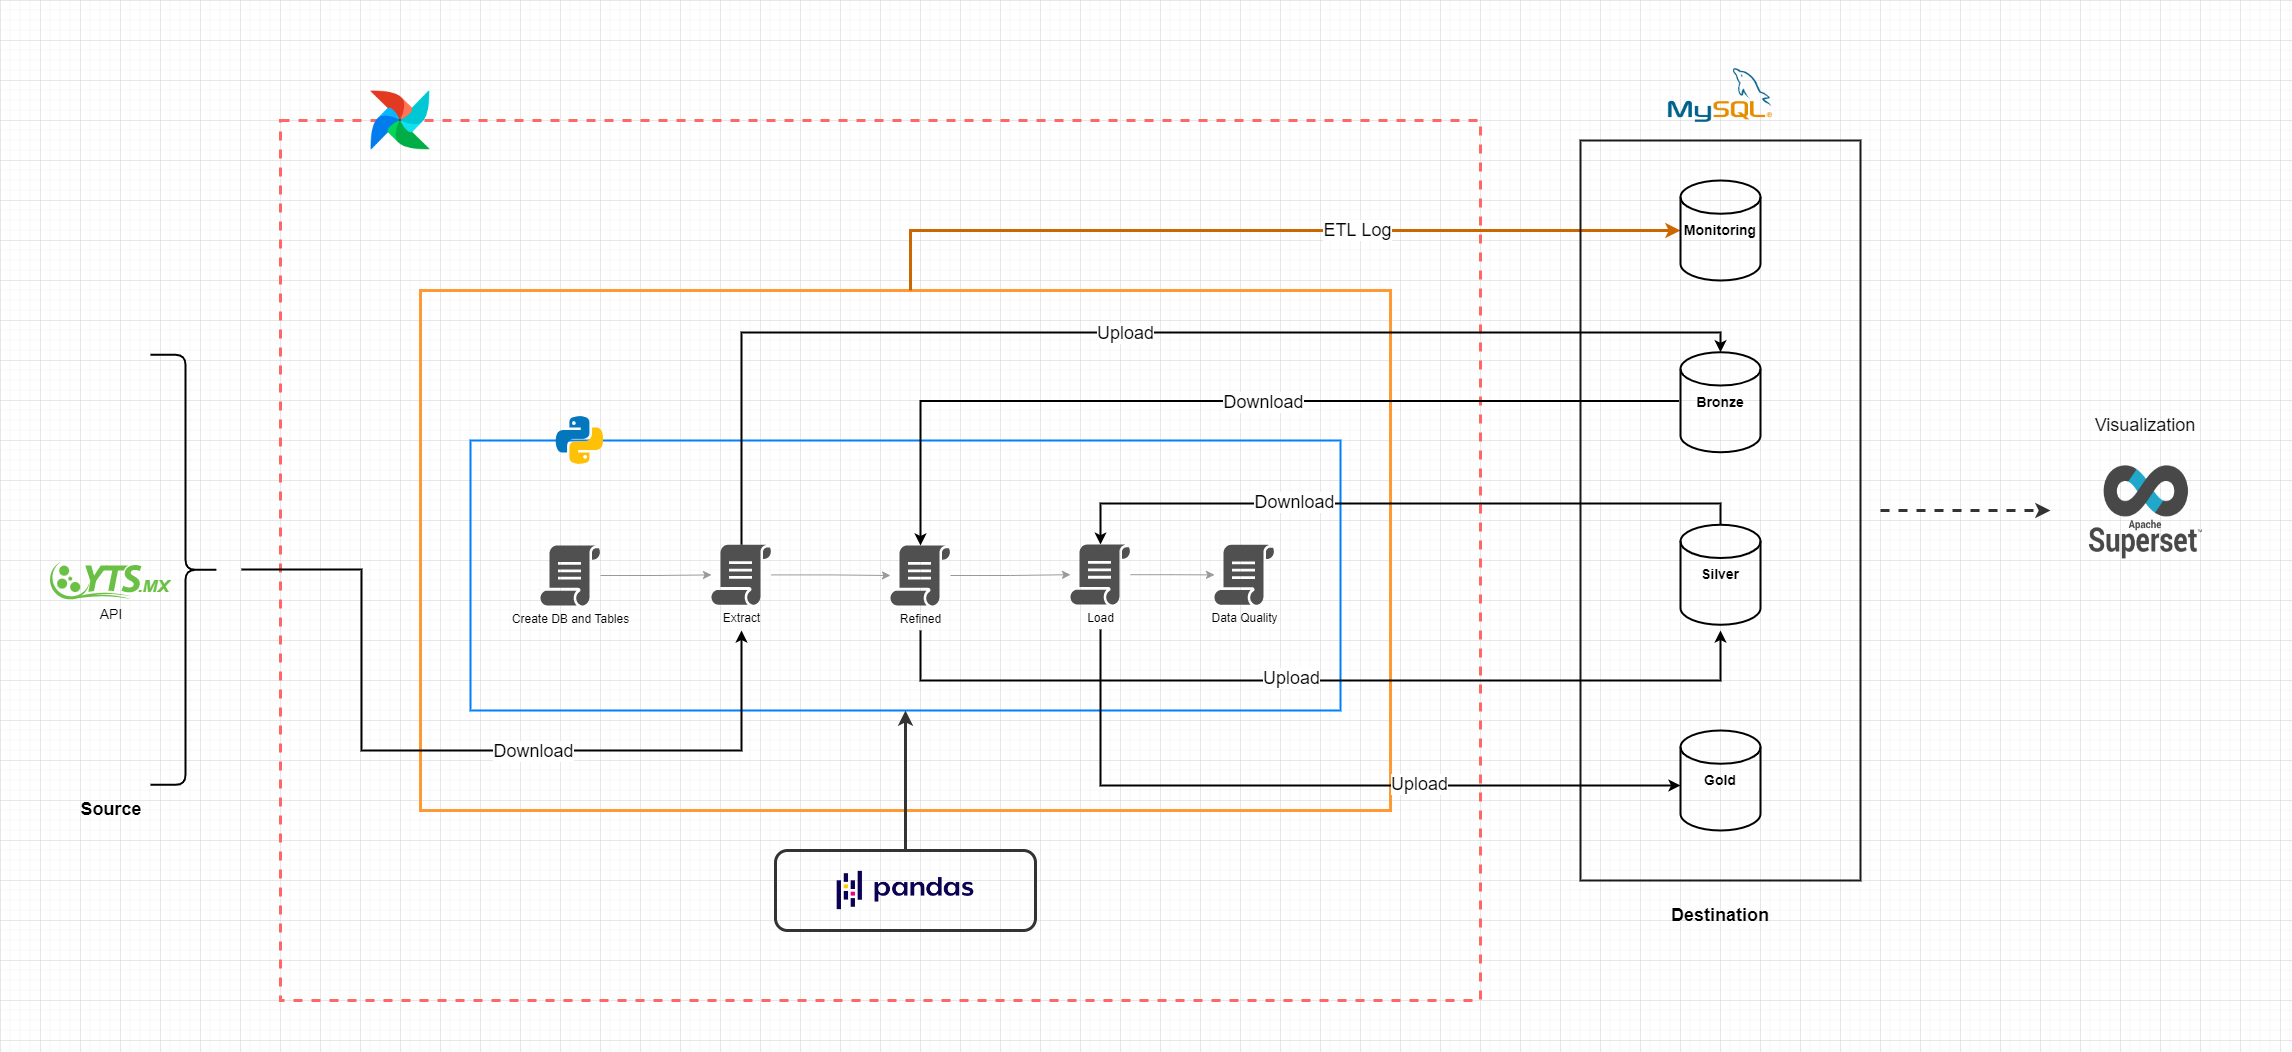

The diagram above was exported from draw.io. Its source (the exported page's mxGraphModel, read from the mxfile embedded in the PNG):
<mxGraphModel dx="4097" dy="1732" grid="1" gridSize="10" guides="1" tooltips="1" connect="1" arrows="1" fold="1" page="1" pageScale="1" pageWidth="827" pageHeight="1169" math="0" shadow="0">
  <root>
    <mxCell id="0" />
    <mxCell id="1" parent="0" />
    <mxCell id="29hrM8d8i7Ro_siD63Uy-27" value="" style="rounded=0;whiteSpace=wrap;html=1;fontSize=14;strokeColor=#FF6666;fillColor=none;strokeWidth=3;glass=0;dashed=1;" parent="1" vertex="1">
      <mxGeometry x="-520" y="120" width="1200" height="880" as="geometry" />
    </mxCell>
    <mxCell id="29hrM8d8i7Ro_siD63Uy-65" value="" style="rounded=0;whiteSpace=wrap;html=1;fontSize=18;strokeColor=#FF9933;strokeWidth=3;fillColor=none;" parent="1" vertex="1">
      <mxGeometry x="-380" y="290" width="970" height="520" as="geometry" />
    </mxCell>
    <mxCell id="29hrM8d8i7Ro_siD63Uy-66" style="edgeStyle=orthogonalEdgeStyle;rounded=0;orthogonalLoop=1;jettySize=auto;html=1;entryX=0;entryY=0.5;entryDx=0;entryDy=0;entryPerimeter=0;fontSize=18;startArrow=none;startFill=0;endArrow=classic;endFill=1;strokeColor=#CC6600;strokeWidth=3;" parent="1" source="29hrM8d8i7Ro_siD63Uy-65" target="29hrM8d8i7Ro_siD63Uy-64" edge="1">
      <mxGeometry relative="1" as="geometry">
        <Array as="points">
          <mxPoint x="110" y="230" />
        </Array>
      </mxGeometry>
    </mxCell>
    <mxCell id="29hrM8d8i7Ro_siD63Uy-67" value="ETL Log" style="edgeLabel;html=1;align=center;verticalAlign=middle;resizable=0;points=[];fontSize=18;" parent="29hrM8d8i7Ro_siD63Uy-66" vertex="1" connectable="0">
      <mxGeometry x="0.2208" y="1" relative="1" as="geometry">
        <mxPoint as="offset" />
      </mxGeometry>
    </mxCell>
    <mxCell id="29hrM8d8i7Ro_siD63Uy-69" style="edgeStyle=orthogonalEdgeStyle;rounded=0;orthogonalLoop=1;jettySize=auto;html=1;dashed=1;fontSize=18;startArrow=none;startFill=0;endArrow=classic;endFill=1;strokeColor=#333333;strokeWidth=3;" parent="1" target="29hrM8d8i7Ro_siD63Uy-62" edge="1">
      <mxGeometry relative="1" as="geometry">
        <mxPoint x="1080" y="510" as="sourcePoint" />
      </mxGeometry>
    </mxCell>
    <mxCell id="29hrM8d8i7Ro_siD63Uy-14" value="" style="rounded=0;whiteSpace=wrap;html=1;strokeColor=#1A1A1A;fillColor=none;strokeWidth=2;" parent="1" vertex="1">
      <mxGeometry x="780" y="140" width="280" height="740" as="geometry" />
    </mxCell>
    <mxCell id="29hrM8d8i7Ro_siD63Uy-1" value="" style="rounded=0;whiteSpace=wrap;html=1;fillColor=none;strokeColor=#007FFF;strokeWidth=2;" parent="1" vertex="1">
      <mxGeometry x="-330" y="440" width="870" height="270" as="geometry" />
    </mxCell>
    <mxCell id="29hrM8d8i7Ro_siD63Uy-2" value="" style="shape=image;verticalLabelPosition=bottom;verticalAlign=top;imageAspect=0;image=https://img.icons8.com/color/96/000000/python--v1.png;strokeColor=#007FFF;fillColor=none;" parent="1" vertex="1">
      <mxGeometry x="-250" y="410" width="60" height="60" as="geometry" />
    </mxCell>
    <mxCell id="29hrM8d8i7Ro_siD63Uy-9" style="edgeStyle=orthogonalEdgeStyle;rounded=0;orthogonalLoop=1;jettySize=auto;html=1;strokeColor=#999999;" parent="1" source="29hrM8d8i7Ro_siD63Uy-5" target="29hrM8d8i7Ro_siD63Uy-6" edge="1">
      <mxGeometry relative="1" as="geometry" />
    </mxCell>
    <mxCell id="29hrM8d8i7Ro_siD63Uy-5" value="Create DB and Tables" style="sketch=0;pointerEvents=1;shadow=0;dashed=0;html=1;strokeColor=none;fillColor=#505050;labelPosition=center;verticalLabelPosition=bottom;verticalAlign=top;outlineConnect=0;align=center;shape=mxgraph.office.concepts.script;" parent="1" vertex="1">
      <mxGeometry x="-260" y="545" width="60" height="60" as="geometry" />
    </mxCell>
    <mxCell id="29hrM8d8i7Ro_siD63Uy-10" style="edgeStyle=orthogonalEdgeStyle;rounded=0;orthogonalLoop=1;jettySize=auto;html=1;strokeColor=#999999;" parent="1" source="29hrM8d8i7Ro_siD63Uy-6" target="29hrM8d8i7Ro_siD63Uy-7" edge="1">
      <mxGeometry relative="1" as="geometry" />
    </mxCell>
    <mxCell id="29hrM8d8i7Ro_siD63Uy-48" style="edgeStyle=orthogonalEdgeStyle;rounded=0;orthogonalLoop=1;jettySize=auto;html=1;entryX=0.5;entryY=0;entryDx=0;entryDy=0;entryPerimeter=0;fontSize=18;startArrow=none;startFill=0;endArrow=classic;endFill=1;strokeColor=#000000;strokeWidth=2;" parent="1" source="29hrM8d8i7Ro_siD63Uy-6" target="29hrM8d8i7Ro_siD63Uy-13" edge="1">
      <mxGeometry relative="1" as="geometry">
        <Array as="points">
          <mxPoint x="-59" y="332" />
          <mxPoint x="920" y="332" />
        </Array>
        <mxPoint x="931" y="351.74" as="targetPoint" />
      </mxGeometry>
    </mxCell>
    <mxCell id="29hrM8d8i7Ro_siD63Uy-57" value="Upload" style="edgeLabel;html=1;align=center;verticalAlign=middle;resizable=0;points=[];fontSize=18;" parent="29hrM8d8i7Ro_siD63Uy-48" vertex="1" connectable="0">
      <mxGeometry x="0.1296" relative="1" as="geometry">
        <mxPoint x="-89" as="offset" />
      </mxGeometry>
    </mxCell>
    <mxCell id="29hrM8d8i7Ro_siD63Uy-6" value="Extract" style="sketch=0;pointerEvents=1;shadow=0;dashed=0;html=1;strokeColor=none;fillColor=#505050;labelPosition=center;verticalLabelPosition=bottom;verticalAlign=top;outlineConnect=0;align=center;shape=mxgraph.office.concepts.script;" parent="1" vertex="1">
      <mxGeometry x="-89" y="544.26" width="60" height="60" as="geometry" />
    </mxCell>
    <mxCell id="29hrM8d8i7Ro_siD63Uy-11" style="edgeStyle=orthogonalEdgeStyle;rounded=0;orthogonalLoop=1;jettySize=auto;html=1;strokeColor=#999999;" parent="1" source="29hrM8d8i7Ro_siD63Uy-7" target="29hrM8d8i7Ro_siD63Uy-8" edge="1">
      <mxGeometry relative="1" as="geometry" />
    </mxCell>
    <mxCell id="29hrM8d8i7Ro_siD63Uy-52" style="edgeStyle=orthogonalEdgeStyle;rounded=0;orthogonalLoop=1;jettySize=auto;html=1;fontSize=18;startArrow=none;startFill=0;endArrow=classic;endFill=1;strokeColor=#000000;strokeWidth=2;" parent="1" edge="1">
      <mxGeometry relative="1" as="geometry">
        <mxPoint x="120" y="630" as="sourcePoint" />
        <Array as="points">
          <mxPoint x="120" y="680" />
          <mxPoint x="920" y="680" />
        </Array>
        <mxPoint x="920" y="630" as="targetPoint" />
      </mxGeometry>
    </mxCell>
    <mxCell id="29hrM8d8i7Ro_siD63Uy-59" value="Upload" style="edgeLabel;html=1;align=center;verticalAlign=middle;resizable=0;points=[];fontSize=18;" parent="29hrM8d8i7Ro_siD63Uy-52" vertex="1" connectable="0">
      <mxGeometry x="-0.0648" y="3" relative="1" as="geometry">
        <mxPoint as="offset" />
      </mxGeometry>
    </mxCell>
    <mxCell id="29hrM8d8i7Ro_siD63Uy-7" value="Refined" style="sketch=0;pointerEvents=1;shadow=0;dashed=0;html=1;strokeColor=none;fillColor=#505050;labelPosition=center;verticalLabelPosition=bottom;verticalAlign=top;outlineConnect=0;align=center;shape=mxgraph.office.concepts.script;" parent="1" vertex="1">
      <mxGeometry x="90" y="545" width="60" height="60" as="geometry" />
    </mxCell>
    <mxCell id="29hrM8d8i7Ro_siD63Uy-54" style="edgeStyle=orthogonalEdgeStyle;rounded=0;orthogonalLoop=1;jettySize=auto;html=1;entryX=0.5;entryY=0;entryDx=0;entryDy=0;entryPerimeter=0;fontSize=18;startArrow=classic;startFill=1;endArrow=none;endFill=0;strokeColor=#000000;strokeWidth=2;" parent="1" source="29hrM8d8i7Ro_siD63Uy-8" target="29hrM8d8i7Ro_siD63Uy-15" edge="1">
      <mxGeometry relative="1" as="geometry">
        <Array as="points">
          <mxPoint x="300" y="503" />
          <mxPoint x="920" y="503" />
        </Array>
        <mxPoint x="860" y="523.33" as="targetPoint" />
      </mxGeometry>
    </mxCell>
    <mxCell id="29hrM8d8i7Ro_siD63Uy-60" value="Download" style="edgeLabel;html=1;align=center;verticalAlign=middle;resizable=0;points=[];fontSize=18;" parent="29hrM8d8i7Ro_siD63Uy-54" vertex="1" connectable="0">
      <mxGeometry x="-0.2371" y="2" relative="1" as="geometry">
        <mxPoint x="-26" as="offset" />
      </mxGeometry>
    </mxCell>
    <mxCell id="29hrM8d8i7Ro_siD63Uy-55" style="edgeStyle=orthogonalEdgeStyle;rounded=0;orthogonalLoop=1;jettySize=auto;html=1;fontSize=18;startArrow=none;startFill=0;endArrow=classic;endFill=1;strokeColor=#000000;strokeWidth=2;" parent="1" edge="1">
      <mxGeometry relative="1" as="geometry">
        <mxPoint x="300" y="629.07" as="sourcePoint" />
        <Array as="points">
          <mxPoint x="300" y="785" />
          <mxPoint x="880" y="785" />
        </Array>
        <mxPoint x="880" y="785" as="targetPoint" />
      </mxGeometry>
    </mxCell>
    <mxCell id="29hrM8d8i7Ro_siD63Uy-61" value="Upload" style="edgeLabel;html=1;align=center;verticalAlign=middle;resizable=0;points=[];fontSize=18;" parent="29hrM8d8i7Ro_siD63Uy-55" vertex="1" connectable="0">
      <mxGeometry x="0.2611" y="2" relative="1" as="geometry">
        <mxPoint x="10" as="offset" />
      </mxGeometry>
    </mxCell>
    <mxCell id="5Q2kX5qCSHuJ-Vabsue8-2" style="edgeStyle=orthogonalEdgeStyle;rounded=0;orthogonalLoop=1;jettySize=auto;html=1;strokeColor=#999999;" edge="1" parent="1" source="29hrM8d8i7Ro_siD63Uy-8" target="5Q2kX5qCSHuJ-Vabsue8-1">
      <mxGeometry relative="1" as="geometry" />
    </mxCell>
    <mxCell id="29hrM8d8i7Ro_siD63Uy-8" value="Load" style="sketch=0;pointerEvents=1;shadow=0;dashed=0;html=1;strokeColor=none;fillColor=#505050;labelPosition=center;verticalLabelPosition=bottom;verticalAlign=top;outlineConnect=0;align=center;shape=mxgraph.office.concepts.script;" parent="1" vertex="1">
      <mxGeometry x="270" y="544.07" width="60" height="60" as="geometry" />
    </mxCell>
    <mxCell id="29hrM8d8i7Ro_siD63Uy-12" value="" style="shape=image;verticalLabelPosition=bottom;labelBackgroundColor=default;verticalAlign=top;aspect=fixed;imageAspect=0;image=https://marcas-logos.net/wp-content/uploads/2020/11/MySQL-logo.png;" parent="1" vertex="1">
      <mxGeometry x="852.5699999999999" y="50" width="134.87" height="90" as="geometry" />
    </mxCell>
    <mxCell id="29hrM8d8i7Ro_siD63Uy-51" style="edgeStyle=orthogonalEdgeStyle;rounded=0;orthogonalLoop=1;jettySize=auto;html=1;fontSize=18;startArrow=none;startFill=0;endArrow=classic;endFill=1;strokeColor=#000000;strokeWidth=2;exitX=-0.02;exitY=0.487;exitDx=0;exitDy=0;exitPerimeter=0;" parent="1" source="29hrM8d8i7Ro_siD63Uy-13" target="29hrM8d8i7Ro_siD63Uy-7" edge="1">
      <mxGeometry relative="1" as="geometry">
        <mxPoint x="820" y="401.70000000000005" as="sourcePoint" />
      </mxGeometry>
    </mxCell>
    <mxCell id="29hrM8d8i7Ro_siD63Uy-58" value="Download" style="edgeLabel;html=1;align=center;verticalAlign=middle;resizable=0;points=[];fontSize=18;" parent="29hrM8d8i7Ro_siD63Uy-51" vertex="1" connectable="0">
      <mxGeometry x="-0.0793" y="1" relative="1" as="geometry">
        <mxPoint as="offset" />
      </mxGeometry>
    </mxCell>
    <mxCell id="29hrM8d8i7Ro_siD63Uy-13" value="&lt;b&gt;&lt;font style=&quot;font-size: 14px;&quot;&gt;Bronze&lt;/font&gt;&lt;/b&gt;" style="strokeWidth=2;html=1;shape=mxgraph.flowchart.database;whiteSpace=wrap;fillColor=none;align=center;" parent="1" vertex="1">
      <mxGeometry x="880" y="351.74" width="80" height="100" as="geometry" />
    </mxCell>
    <mxCell id="29hrM8d8i7Ro_siD63Uy-15" value="&lt;b&gt;&lt;font style=&quot;font-size: 14px;&quot;&gt;Silver&lt;/font&gt;&lt;/b&gt;" style="strokeWidth=2;html=1;shape=mxgraph.flowchart.database;whiteSpace=wrap;fillColor=none;" parent="1" vertex="1">
      <mxGeometry x="880" y="524.26" width="80" height="100" as="geometry" />
    </mxCell>
    <mxCell id="29hrM8d8i7Ro_siD63Uy-16" value="&lt;b&gt;&lt;font style=&quot;font-size: 14px;&quot;&gt;Gold&lt;/font&gt;&lt;/b&gt;" style="strokeWidth=2;html=1;shape=mxgraph.flowchart.database;whiteSpace=wrap;fillColor=none;" parent="1" vertex="1">
      <mxGeometry x="880" y="730" width="80" height="100" as="geometry" />
    </mxCell>
    <mxCell id="29hrM8d8i7Ro_siD63Uy-44" style="edgeStyle=orthogonalEdgeStyle;rounded=0;orthogonalLoop=1;jettySize=auto;html=1;entryX=0.5;entryY=1;entryDx=0;entryDy=0;fontSize=18;startArrow=none;startFill=0;strokeColor=#333333;strokeWidth=3;" parent="1" source="29hrM8d8i7Ro_siD63Uy-24" target="29hrM8d8i7Ro_siD63Uy-1" edge="1">
      <mxGeometry relative="1" as="geometry" />
    </mxCell>
    <mxCell id="29hrM8d8i7Ro_siD63Uy-24" value="" style="rounded=1;whiteSpace=wrap;html=1;fontSize=14;strokeColor=#333333;fillColor=none;strokeWidth=3;" parent="1" vertex="1">
      <mxGeometry x="-25" y="850" width="260" height="80" as="geometry" />
    </mxCell>
    <mxCell id="29hrM8d8i7Ro_siD63Uy-26" value="" style="shape=image;verticalLabelPosition=bottom;verticalAlign=top;imageAspect=0;image=https://upload.wikimedia.org/wikipedia/commons/thumb/e/ed/Pandas_logo.svg/512px-Pandas_logo.svg.png;fontSize=14;strokeColor=#1A1A1A;fillColor=none;" parent="1" vertex="1">
      <mxGeometry x="30" y="861.25" width="150" height="57.5" as="geometry" />
    </mxCell>
    <mxCell id="29hrM8d8i7Ro_siD63Uy-28" value="" style="shape=image;verticalLabelPosition=bottom;labelBackgroundColor=default;verticalAlign=top;imageAspect=0;image=https://airflow.apache.org/docs/apache-airflow/stable/_images/pin_large.png;" parent="1" vertex="1">
      <mxGeometry x="-430" y="90" width="60" height="60" as="geometry" />
    </mxCell>
    <mxCell id="29hrM8d8i7Ro_siD63Uy-29" value="" style="shape=image;verticalLabelPosition=bottom;labelBackgroundColor=default;verticalAlign=top;aspect=fixed;imageAspect=0;image=https://yts.torrentbay.to/assets/images/website/logo-YTS.svg;" parent="1" vertex="1">
      <mxGeometry x="-750" y="561.37" width="121" height="38" as="geometry" />
    </mxCell>
    <mxCell id="29hrM8d8i7Ro_siD63Uy-33" value="API" style="text;html=1;strokeColor=none;fillColor=none;align=center;verticalAlign=middle;whiteSpace=wrap;rounded=0;fontSize=14;" parent="1" vertex="1">
      <mxGeometry x="-719.5" y="599.37" width="60" height="30" as="geometry" />
    </mxCell>
    <mxCell id="29hrM8d8i7Ro_siD63Uy-34" value="&lt;font style=&quot;font-size: 18px;&quot;&gt;&lt;b&gt;Source&lt;/b&gt;&lt;/font&gt;" style="text;html=1;strokeColor=none;fillColor=none;align=center;verticalAlign=middle;whiteSpace=wrap;rounded=0;fontSize=14;" parent="1" vertex="1">
      <mxGeometry x="-719.5" y="794.37" width="60" height="30" as="geometry" />
    </mxCell>
    <mxCell id="29hrM8d8i7Ro_siD63Uy-35" value="&lt;b&gt;Destination&lt;/b&gt;" style="text;html=1;strokeColor=none;fillColor=none;align=center;verticalAlign=middle;whiteSpace=wrap;rounded=0;fontSize=18;" parent="1" vertex="1">
      <mxGeometry x="890" y="900" width="60" height="30" as="geometry" />
    </mxCell>
    <mxCell id="29hrM8d8i7Ro_siD63Uy-49" style="edgeStyle=orthogonalEdgeStyle;rounded=0;orthogonalLoop=1;jettySize=auto;html=1;fontSize=18;startArrow=none;startFill=0;endArrow=classic;endFill=1;strokeColor=#000000;strokeWidth=2;" parent="1" edge="1">
      <mxGeometry relative="1" as="geometry">
        <mxPoint x="-559" y="569" as="sourcePoint" />
        <mxPoint x="-59" y="630" as="targetPoint" />
        <Array as="points">
          <mxPoint x="-439" y="569" />
          <mxPoint x="-439" y="750" />
          <mxPoint x="-59" y="750" />
        </Array>
      </mxGeometry>
    </mxCell>
    <mxCell id="29hrM8d8i7Ro_siD63Uy-56" value="Download" style="edgeLabel;html=1;align=center;verticalAlign=middle;resizable=0;points=[];fontSize=18;" parent="29hrM8d8i7Ro_siD63Uy-49" vertex="1" connectable="0">
      <mxGeometry x="0.2747" relative="1" as="geometry">
        <mxPoint x="-38" as="offset" />
      </mxGeometry>
    </mxCell>
    <mxCell id="29hrM8d8i7Ro_siD63Uy-38" value="" style="shape=curlyBracket;whiteSpace=wrap;html=1;rounded=1;flipH=1;fontSize=18;strokeColor=#000000;strokeWidth=2;fillColor=none;" parent="1" vertex="1">
      <mxGeometry x="-650" y="354.37" width="70" height="430" as="geometry" />
    </mxCell>
    <mxCell id="29hrM8d8i7Ro_siD63Uy-62" value="" style="shape=image;verticalLabelPosition=bottom;verticalAlign=top;imageAspect=0;image=https://repository-images.githubusercontent.com/39464018/58649580-eca4-11ea-844d-c2ddca24b226;fontSize=18;strokeColor=#000000;strokeWidth=2;fillColor=none;" parent="1" vertex="1">
      <mxGeometry x="1250" y="452" width="190" height="116" as="geometry" />
    </mxCell>
    <mxCell id="29hrM8d8i7Ro_siD63Uy-64" value="&lt;b&gt;&lt;font style=&quot;font-size: 14px;&quot;&gt;Monitoring&lt;/font&gt;&lt;/b&gt;" style="strokeWidth=2;html=1;shape=mxgraph.flowchart.database;whiteSpace=wrap;fillColor=none;" parent="1" vertex="1">
      <mxGeometry x="880" y="180" width="80" height="100" as="geometry" />
    </mxCell>
    <mxCell id="29hrM8d8i7Ro_siD63Uy-68" value="Visualization" style="text;html=1;strokeColor=none;fillColor=none;align=center;verticalAlign=middle;whiteSpace=wrap;rounded=0;fontSize=18;" parent="1" vertex="1">
      <mxGeometry x="1315" y="410" width="60" height="30" as="geometry" />
    </mxCell>
    <mxCell id="5Q2kX5qCSHuJ-Vabsue8-1" value="Data Quality" style="sketch=0;pointerEvents=1;shadow=0;dashed=0;html=1;strokeColor=none;fillColor=#505050;labelPosition=center;verticalLabelPosition=bottom;verticalAlign=top;outlineConnect=0;align=center;shape=mxgraph.office.concepts.script;" vertex="1" parent="1">
      <mxGeometry x="414" y="544.37" width="60" height="60" as="geometry" />
    </mxCell>
  </root>
</mxGraphModel>